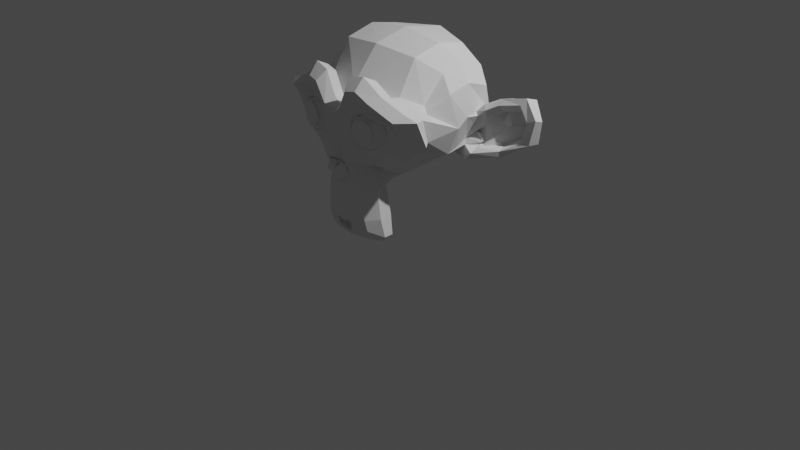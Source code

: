 # Source: monkey.blend  (saved by Blender 3.1.7; exported with 4.5.12 LTS)
import bpy
from mathutils import Matrix  # noqa: F401  (used for matrix-valued properties, if any)

bpy.ops.wm.read_factory_settings(use_empty=True)
scene = bpy.context.scene
scene.name = 'Scene'

# ---- collections
col_collection = bpy.data.collections.new('Collection'); scene.collection.children.link(col_collection)

# ---- world
world_world = bpy.data.worlds.new('World'); scene.world = world_world
world_world.use_nodes = True; world_world.node_tree.nodes.clear()
_N = world_world.node_tree.nodes; _L = world_world.node_tree.links
n0 = _N.new('ShaderNodeOutputWorld'); n0.name = 'World Output'; n0.location = (300, 300)
n1 = _N.new('ShaderNodeBackground'); n1.name = 'Background'; n1.location = (10, 300)
n1.inputs[0].default_value = (0.05088, 0.05088, 0.05088, 1.0)
_L.new(n1.outputs[0], n0.inputs[0])
n0.is_active_output = True
world_world.color = (0.05088, 0.05088, 0.05088)
world_world.use_sun_shadow = False
world_world.sun_shadow_jitter_overblur = 0.0

# ---- cameras
cam_camera = bpy.data.cameras.new('Camera')
cam_camera.clip_end = 100.0
cam_camera.ortho_scale = 7.314

# ---- lights
light_light = bpy.data.lights.new('Light', 'POINT')
light_light.transmission_factor = 0.0
light_light.energy = 1000.0
light_light.shadow_soft_size = 0.1
light_light.shadow_maximum_resolution = 0.006
light_light.use_absolute_resolution = True

# ---- meshes
me_suzanne = bpy.data.meshes.new('Suzanne')
me_suzanne.from_pydata([(0.4375, -0.7656, 0.1641), (-0.4375, -0.7656, 0.1641), (0.5, -0.6875, 0.09375), (-0.5, -0.6875, 0.09375), (0.5469, -0.5781, 0.05469), (-0.5469, -0.5781, 0.05469), (0.3516, -0.6172, -0.02344), (-0.3516, -0.6172, -0.02344), (0.3516, -0.7188, 0.03125), (-0.3516, -0.7188, 0.03125), (0.3516, -0.7812, 0.1328), (-0.3516, -0.7812, 0.1328), (0.2734, -0.7969, 0.1641), (-0.2734, -0.7969, 0.1641), (0.2031, -0.7422, 0.09375), (-0.2031, -0.7422, 0.09375), (0.1562, -0.6484, 0.05469), (-0.1562, -0.6484, 0.05469), (0.07812, -0.6562, 0.2422), (-0.07812, -0.6562, 0.2422), (0.1406, -0.7422, 0.2422), (-0.1406, -0.7422, 0.2422), (0.2422, -0.7969, 0.2422), (-0.2422, -0.7969, 0.2422), (0.2734, -0.7969, 0.3281), (-0.2734, -0.7969, 0.3281), (0.2031, -0.7422, 0.3906), (-0.2031, -0.7422, 0.3906), (0.1562, -0.6484, 0.4375), (-0.1562, -0.6484, 0.4375), (0.3516, -0.6172, 0.5156), (-0.3516, -0.6172, 0.5156), (0.3516, -0.7188, 0.4531), (-0.3516, -0.7188, 0.4531), (0.3516, -0.7812, 0.3594), (-0.3516, -0.7812, 0.3594), (0.4375, -0.7656, 0.3281), (-0.4375, -0.7656, 0.3281), (0.5, -0.6875, 0.3906), (-0.5, -0.6875, 0.3906), (0.5469, -0.5781, 0.4375), (-0.5469, -0.5781, 0.4375), (0.625, -0.5625, 0.2422), (-0.625, -0.5625, 0.2422), (0.5625, -0.6719, 0.2422), (-0.5625, -0.6719, 0.2422), (0.4688, -0.7578, 0.2422), (-0.4688, -0.7578, 0.2422), (0.4766, -0.7734, 0.2422), (-0.4766, -0.7734, 0.2422), (0.4453, -0.7812, 0.3359), (-0.4453, -0.7812, 0.3359), (0.3516, -0.8047, 0.375), (-0.3516, -0.8047, 0.375), (0.2656, -0.8203, 0.3359), (-0.2656, -0.8203, 0.3359), (0.2266, -0.8203, 0.2422), (-0.2266, -0.8203, 0.2422), (0.2656, -0.8203, 0.1562), (-0.2656, -0.8203, 0.1562), (0.3516, -0.8281, 0.2422), (-0.3516, -0.8281, 0.2422), (0.3516, -0.8047, 0.1172), (-0.3516, -0.8047, 0.1172), (0.4453, -0.7812, 0.1562), (-0.4453, -0.7812, 0.1562), (0.0, -0.7422, 0.4297), (0.0, -0.8203, 0.3516), (0.0, -0.7344, -0.6797), (0.0, -0.7812, -0.3203), (0.0, -0.7969, -0.1875), (0.0, -0.7188, -0.7734), (0.0, -0.6016, 0.4062), (0.0, -0.5703, 0.5703), (0.0, 0.5469, 0.8984), (0.0, 0.8516, 0.5625), (0.0, 0.8281, 0.07031), (0.0, 0.3516, -0.3828), (0.2031, -0.5625, -0.1875), (-0.2031, -0.5625, -0.1875), (0.3125, -0.5703, -0.4375), (-0.3125, -0.5703, -0.4375), (0.3516, -0.5703, -0.6953), (-0.3516, -0.5703, -0.6953), (0.3672, -0.5312, -0.8906), (-0.3672, -0.5312, -0.8906), (0.3281, -0.5234, -0.9453), (-0.3281, -0.5234, -0.9453), (0.1797, -0.5547, -0.9688), (-0.1797, -0.5547, -0.9688), (0.0, -0.5781, -0.9844), (0.4375, -0.5312, -0.1406), (-0.4375, -0.5312, -0.1406), (0.6328, -0.5391, -0.03906), (-0.6328, -0.5391, -0.03906), (0.8281, -0.4453, 0.1484), (-0.8281, -0.4453, 0.1484), (0.8594, -0.5938, 0.4297), (-0.8594, -0.5938, 0.4297), (0.7109, -0.625, 0.4844), (-0.7109, -0.625, 0.4844), (0.4922, -0.6875, 0.6016), (-0.4922, -0.6875, 0.6016), (0.3203, -0.7344, 0.7578), (-0.3203, -0.7344, 0.7578), (0.1562, -0.7578, 0.7188), (-0.1562, -0.7578, 0.7188), (0.0625, -0.75, 0.4922), (-0.0625, -0.75, 0.4922), (0.1641, -0.7734, 0.4141), (-0.1641, -0.7734, 0.4141), (0.125, -0.7656, 0.3047), (-0.125, -0.7656, 0.3047), (0.2031, -0.7422, 0.09375), (-0.2031, -0.7422, 0.09375), (0.375, -0.7031, 0.01562), (-0.375, -0.7031, 0.01562), (0.4922, -0.6719, 0.0625), (-0.4922, -0.6719, 0.0625), (0.625, -0.6484, 0.1875), (-0.625, -0.6484, 0.1875), (0.6406, -0.6484, 0.2969), (-0.6406, -0.6484, 0.2969), (0.6016, -0.6641, 0.375), (-0.6016, -0.6641, 0.375), (0.4297, -0.7188, 0.4375), (-0.4297, -0.7188, 0.4375), (0.25, -0.7578, 0.4688), (-0.25, -0.7578, 0.4688), (0.0, -0.7344, -0.7656), (0.1094, -0.7344, -0.7188), (-0.1094, -0.7344, -0.7188), (0.1172, -0.7109, -0.8359), (-0.1172, -0.7109, -0.8359), (0.0625, -0.6953, -0.8828), (-0.0625, -0.6953, -0.8828), (0.0, -0.6875, -0.8906), (0.0, -0.75, -0.1953), (0.0, -0.7422, -0.1406), (0.1016, -0.7422, -0.1484), (-0.1016, -0.7422, -0.1484), (0.125, -0.75, -0.2266), (-0.125, -0.75, -0.2266), (0.08594, -0.7422, -0.2891), (-0.08594, -0.7422, -0.2891), (0.3984, -0.6719, -0.04688), (-0.3984, -0.6719, -0.04688), (0.6172, -0.625, 0.05469), (-0.6172, -0.625, 0.05469), (0.7266, -0.6016, 0.2031), (-0.7266, -0.6016, 0.2031), (0.7422, -0.6562, 0.375), (-0.7422, -0.6562, 0.375), (0.6875, -0.7266, 0.4141), (-0.6875, -0.7266, 0.4141), (0.4375, -0.7969, 0.5469), (-0.4375, -0.7969, 0.5469), (0.3125, -0.8359, 0.6406), (-0.3125, -0.8359, 0.6406), (0.2031, -0.8516, 0.6172), (-0.2031, -0.8516, 0.6172), (0.1016, -0.8438, 0.4297), (-0.1016, -0.8438, 0.4297), (0.125, -0.8125, -0.1016), (-0.125, -0.8125, -0.1016), (0.2109, -0.7109, -0.4453), (-0.2109, -0.7109, -0.4453), (0.25, -0.6875, -0.7031), (-0.25, -0.6875, -0.7031), (0.2656, -0.6641, -0.8203), (-0.2656, -0.6641, -0.8203), (0.2344, -0.6328, -0.9141), (-0.2344, -0.6328, -0.9141), (0.1641, -0.6328, -0.9297), (-0.1641, -0.6328, -0.9297), (0.0, -0.6406, -0.9453), (0.0, -0.7266, 0.04688), (0.0, -0.7656, 0.2109), (0.3281, -0.7422, 0.4766), (-0.3281, -0.7422, 0.4766), (0.1641, -0.75, 0.1406), (-0.1641, -0.75, 0.1406), (0.1328, -0.7578, 0.2109), (-0.1328, -0.7578, 0.2109), (0.1172, -0.7344, -0.6875), (-0.1172, -0.7344, -0.6875), (0.07812, -0.75, -0.4453), (-0.07812, -0.75, -0.4453), (0.0, -0.75, -0.4453), (0.0, -0.7422, -0.3281), (0.09375, -0.7812, -0.2734), (-0.09375, -0.7812, -0.2734), (0.1328, -0.7969, -0.2266), (-0.1328, -0.7969, -0.2266), (0.1094, -0.7812, -0.1328), (-0.1094, -0.7812, -0.1328), (0.03906, -0.7812, -0.125), (-0.03906, -0.7812, -0.125), (0.0, -0.8281, -0.2031), (0.04688, -0.8125, -0.1484), (-0.04688, -0.8125, -0.1484), (0.09375, -0.8125, -0.1562), (-0.09375, -0.8125, -0.1562), (0.1094, -0.8281, -0.2266), (-0.1094, -0.8281, -0.2266), (0.07812, -0.8047, -0.25), (-0.07812, -0.8047, -0.25), (0.0, -0.8047, -0.2891), (0.2578, -0.5547, -0.3125), (-0.2578, -0.5547, -0.3125), (0.1641, -0.7109, -0.2422), (-0.1641, -0.7109, -0.2422), (0.1797, -0.7109, -0.3125), (-0.1797, -0.7109, -0.3125), (0.2344, -0.5547, -0.25), (-0.2344, -0.5547, -0.25), (0.0, -0.6875, -0.875), (0.04688, -0.6875, -0.8672), (-0.04688, -0.6875, -0.8672), (0.09375, -0.7109, -0.8203), (-0.09375, -0.7109, -0.8203), (0.09375, -0.7266, -0.7422), (-0.09375, -0.7266, -0.7422), (0.0, -0.6562, -0.7812), (0.09375, -0.6641, -0.75), (-0.09375, -0.6641, -0.75), (0.09375, -0.6406, -0.8125), (-0.09375, -0.6406, -0.8125), (0.04688, -0.6328, -0.8516), (-0.04688, -0.6328, -0.8516), (0.0, -0.6328, -0.8594), (0.1719, -0.7812, 0.2188), (-0.1719, -0.7812, 0.2188), (0.1875, -0.7734, 0.1562), (-0.1875, -0.7734, 0.1562), (0.3359, -0.7578, 0.4297), (-0.3359, -0.7578, 0.4297), (0.2734, -0.7734, 0.4219), (-0.2734, -0.7734, 0.4219), (0.4219, -0.7734, 0.3984), (-0.4219, -0.7734, 0.3984), (0.5625, -0.6953, 0.3516), (-0.5625, -0.6953, 0.3516), (0.5859, -0.6875, 0.2891), (-0.5859, -0.6875, 0.2891), (0.5781, -0.6797, 0.1953), (-0.5781, -0.6797, 0.1953), (0.4766, -0.7188, 0.1016), (-0.4766, -0.7188, 0.1016), (0.375, -0.7422, 0.0625), (-0.375, -0.7422, 0.0625), (0.2266, -0.7812, 0.1094), (-0.2266, -0.7812, 0.1094), (0.1797, -0.7812, 0.2969), (-0.1797, -0.7812, 0.2969), (0.2109, -0.7812, 0.375), (-0.2109, -0.7812, 0.375), (0.2344, -0.7578, 0.3594), (-0.2344, -0.7578, 0.3594), (0.1953, -0.7578, 0.2969), (-0.1953, -0.7578, 0.2969), (0.2422, -0.7578, 0.125), (-0.2422, -0.7578, 0.125), (0.375, -0.7266, 0.08594), (-0.375, -0.7266, 0.08594), (0.4609, -0.7031, 0.1172), (-0.4609, -0.7031, 0.1172), (0.5469, -0.6719, 0.2109), (-0.5469, -0.6719, 0.2109), (0.5547, -0.6719, 0.2812), (-0.5547, -0.6719, 0.2812), (0.5312, -0.6797, 0.3359), (-0.5312, -0.6797, 0.3359), (0.4141, -0.75, 0.3906), (-0.4141, -0.75, 0.3906), (0.2812, -0.7656, 0.3984), (-0.2812, -0.7656, 0.3984), (0.3359, -0.75, 0.4062), (-0.3359, -0.75, 0.4062), (0.2031, -0.75, 0.1719), (-0.2031, -0.75, 0.1719), (0.1953, -0.75, 0.2266), (-0.1953, -0.75, 0.2266), (0.1094, -0.6094, 0.4609), (-0.1094, -0.6094, 0.4609), (0.1953, -0.6172, 0.6641), (-0.1953, -0.6172, 0.6641), (0.3359, -0.5938, 0.6875), (-0.3359, -0.5938, 0.6875), (0.4844, -0.5547, 0.5547), (-0.4844, -0.5547, 0.5547), (0.6797, -0.4922, 0.4531), (-0.6797, -0.4922, 0.4531), (0.7969, -0.4609, 0.4062), (-0.7969, -0.4609, 0.4062), (0.7734, -0.375, 0.1641), (-0.7734, -0.375, 0.1641), (0.6016, -0.4141, 0.0), (-0.6016, -0.4141, 0.0), (0.4375, -0.4688, -0.09375), (-0.4375, -0.4688, -0.09375), (0.0, -0.2891, 0.8984), (0.0, 0.07812, 0.9844), (0.0, 0.6719, -0.1953), (0.0, -0.1875, -0.4609), (0.0, -0.4609, -0.9766), (0.0, -0.3438, -0.8047), (0.0, -0.3203, -0.5703), (0.0, -0.2812, -0.4844), (0.8516, -0.05469, 0.2344), (-0.8516, -0.05469, 0.2344), (0.8594, 0.04688, 0.3203), (-0.8594, 0.04688, 0.3203), (0.7734, 0.4375, 0.2656), (-0.7734, 0.4375, 0.2656), (0.4609, 0.7031, 0.4375), (-0.4609, 0.7031, 0.4375), (0.7344, -0.07031, -0.04688), (-0.7344, -0.07031, -0.04688), (0.5938, 0.1641, -0.125), (-0.5938, 0.1641, -0.125), (0.6406, 0.4297, -0.007812), (-0.6406, 0.4297, -0.007812), (0.3359, 0.6641, 0.05469), (-0.3359, 0.6641, 0.05469), (0.2344, -0.4062, -0.3516), (-0.2344, -0.4062, -0.3516), (0.1797, -0.2578, -0.4141), (-0.1797, -0.2578, -0.4141), (0.2891, -0.3828, -0.7109), (-0.2891, -0.3828, -0.7109), (0.25, -0.3906, -0.5), (-0.25, -0.3906, -0.5), (0.3281, -0.3984, -0.9141), (-0.3281, -0.3984, -0.9141), (0.1406, -0.3672, -0.7578), (-0.1406, -0.3672, -0.7578), (0.125, -0.3594, -0.5391), (-0.125, -0.3594, -0.5391), (0.1641, -0.4375, -0.9453), (-0.1641, -0.4375, -0.9453), (0.2188, -0.4297, -0.2812), (-0.2188, -0.4297, -0.2812), (0.2109, -0.4688, -0.2266), (-0.2109, -0.4688, -0.2266), (0.2031, -0.5, -0.1719), (-0.2031, -0.5, -0.1719), (0.2109, -0.1641, -0.3906), (-0.2109, -0.1641, -0.3906), (0.2969, 0.2656, -0.3125), (-0.2969, 0.2656, -0.3125), (0.3438, 0.5391, -0.1484), (-0.3438, 0.5391, -0.1484), (0.4531, 0.3828, 0.8672), (-0.4531, 0.3828, 0.8672), (0.4531, 0.07031, 0.9297), (-0.4531, 0.07031, 0.9297), (0.4531, -0.2344, 0.8516), (-0.4531, -0.2344, 0.8516), (0.4609, -0.4297, 0.5234), (-0.4609, -0.4297, 0.5234), (0.7266, -0.3359, 0.4062), (-0.7266, -0.3359, 0.4062), (0.6328, -0.2812, 0.4531), (-0.6328, -0.2812, 0.4531), (0.6406, -0.05469, 0.7031), (-0.6406, -0.05469, 0.7031), (0.7969, -0.125, 0.5625), (-0.7969, -0.125, 0.5625), (0.7969, 0.1172, 0.6172), (-0.7969, 0.1172, 0.6172), (0.6406, 0.1953, 0.75), (-0.6406, 0.1953, 0.75), (0.6406, 0.4453, 0.6797), (-0.6406, 0.4453, 0.6797), (0.7969, 0.3594, 0.5391), (-0.7969, 0.3594, 0.5391), (0.6172, 0.5859, 0.3281), (-0.6172, 0.5859, 0.3281), (0.4844, 0.5469, 0.02344), (-0.4844, 0.5469, 0.02344), (0.8203, 0.2031, 0.3281), (-0.8203, 0.2031, 0.3281), (0.4062, -0.1484, -0.1719), (-0.4062, -0.1484, -0.1719), (0.4297, 0.2109, -0.1953), (-0.4297, 0.2109, -0.1953), (0.8906, 0.2344, 0.4062), (-0.8906, 0.2344, 0.4062), (0.7734, 0.125, -0.1406), (-0.7734, 0.125, -0.1406), (1.039, 0.3281, -0.1016), (-1.039, 0.3281, -0.1016), (1.281, 0.4297, 0.05469), (-1.281, 0.4297, 0.05469), (1.352, 0.4219, 0.3203), (-1.352, 0.4219, 0.3203), (1.234, 0.4219, 0.5078), (-1.234, 0.4219, 0.5078), (1.023, 0.3125, 0.4766), (-1.023, 0.3125, 0.4766), (1.016, 0.2891, 0.4141), (-1.016, 0.2891, 0.4141), (1.188, 0.3906, 0.4375), (-1.188, 0.3906, 0.4375), (1.266, 0.4062, 0.2891), (-1.266, 0.4062, 0.2891), (1.211, 0.4062, 0.07812), (-1.211, 0.4062, 0.07812), (1.031, 0.3047, -0.03906), (-1.031, 0.3047, -0.03906), (0.8281, 0.1328, -0.07031), (-0.8281, 0.1328, -0.07031), (0.9219, 0.2188, 0.3594), (-0.9219, 0.2188, 0.3594), (0.9453, 0.2891, 0.3047), (-0.9453, 0.2891, 0.3047), (0.8828, 0.2109, -0.02344), (-0.8828, 0.2109, -0.02344), (1.039, 0.3672, 0.0), (-1.039, 0.3672, 0.0), (1.188, 0.4453, 0.09375), (-1.188, 0.4453, 0.09375), (1.234, 0.4453, 0.25), (-1.234, 0.4453, 0.25), (1.172, 0.4375, 0.3594), (-1.172, 0.4375, 0.3594), (1.023, 0.3594, 0.3438), (-1.023, 0.3594, 0.3438), (0.8438, 0.2109, 0.2891), (-0.8438, 0.2109, 0.2891), (0.8359, 0.2734, 0.1719), (-0.8359, 0.2734, 0.1719), (0.7578, 0.2734, 0.09375), (-0.7578, 0.2734, 0.09375), (0.8203, 0.2734, 0.08594), (-0.8203, 0.2734, 0.08594), (0.8438, 0.2734, 0.01562), (-0.8438, 0.2734, 0.01562), (0.8125, 0.2734, -0.01562), (-0.8125, 0.2734, -0.01562), (0.7266, 0.07031, 0.0), (-0.7266, 0.07031, 0.0), (0.7188, 0.1719, -0.02344), (-0.7188, 0.1719, -0.02344), (0.7188, 0.1875, 0.03906), (-0.7188, 0.1875, 0.03906), (0.7969, 0.2109, 0.2031), (-0.7969, 0.2109, 0.2031), (0.8906, 0.2656, 0.2422), (-0.8906, 0.2656, 0.2422), (0.8906, 0.3203, 0.2344), (-0.8906, 0.3203, 0.2344), (0.8125, 0.3203, -0.01562), (-0.8125, 0.3203, -0.01562), (0.8516, 0.3203, 0.01562), (-0.8516, 0.3203, 0.01562), (0.8281, 0.3203, 0.07812), (-0.8281, 0.3203, 0.07812), (0.7656, 0.3203, 0.09375), (-0.7656, 0.3203, 0.09375), (0.8438, 0.3203, 0.1719), (-0.8438, 0.3203, 0.1719), (1.039, 0.4141, 0.3281), (-1.039, 0.4141, 0.3281), (1.188, 0.4844, 0.3438), (-1.188, 0.4844, 0.3438), (1.258, 0.4922, 0.2422), (-1.258, 0.4922, 0.2422), (1.211, 0.4844, 0.08594), (-1.211, 0.4844, 0.08594), (1.047, 0.4219, 0.0), (-1.047, 0.4219, 0.0), (0.8828, 0.2656, -0.01562), (-0.8828, 0.2656, -0.01562), (0.9531, 0.3438, 0.2891), (-0.9531, 0.3438, 0.2891), (0.8906, 0.3281, 0.1094), (-0.8906, 0.3281, 0.1094), (0.9375, 0.3359, 0.0625), (-0.9375, 0.3359, 0.0625), (1.0, 0.3672, 0.125), (-1.0, 0.3672, 0.125), (0.9609, 0.3516, 0.1719), (-0.9609, 0.3516, 0.1719), (1.016, 0.375, 0.2344), (-1.016, 0.375, 0.2344), (1.055, 0.3828, 0.1875), (-1.055, 0.3828, 0.1875), (1.109, 0.3906, 0.2109), (-1.109, 0.3906, 0.2109), (1.086, 0.3906, 0.2734), (-1.086, 0.3906, 0.2734), (1.023, 0.4844, 0.4375), (-1.023, 0.4844, 0.4375), (1.25, 0.5469, 0.4688), (-1.25, 0.5469, 0.4688), (1.367, 0.5, 0.2969), (-1.367, 0.5, 0.2969), (1.312, 0.5312, 0.05469), (-1.312, 0.5312, 0.05469), (1.039, 0.4922, -0.08594), (-1.039, 0.4922, -0.08594), (0.7891, 0.3281, -0.125), (-0.7891, 0.3281, -0.125), (0.8594, 0.3828, 0.3828), (-0.8594, 0.3828, 0.3828)], [], [(46, 0, 2, 44), (3, 1, 47, 45), (44, 2, 4, 42), (5, 3, 45, 43), (2, 8, 6, 4), (7, 9, 3, 5), (0, 10, 8, 2), (9, 11, 1, 3), (10, 12, 14, 8), (15, 13, 11, 9), (8, 14, 16, 6), (17, 15, 9, 7), (14, 20, 18, 16), (19, 21, 15, 17), (12, 22, 20, 14), (21, 23, 13, 15), (22, 24, 26, 20), (27, 25, 23, 21), (20, 26, 28, 18), (29, 27, 21, 19), (26, 32, 30, 28), (31, 33, 27, 29), (24, 34, 32, 26), (33, 35, 25, 27), (34, 36, 38, 32), (39, 37, 35, 33), (32, 38, 40, 30), (41, 39, 33, 31), (38, 44, 42, 40), (43, 45, 39, 41), (36, 46, 44, 38), (45, 47, 37, 39), (46, 36, 50, 48), (51, 37, 47, 49), (36, 34, 52, 50), (53, 35, 37, 51), (34, 24, 54, 52), (55, 25, 35, 53), (24, 22, 56, 54), (57, 23, 25, 55), (22, 12, 58, 56), (59, 13, 23, 57), (12, 10, 62, 58), (63, 11, 13, 59), (10, 0, 64, 62), (65, 1, 11, 63), (0, 46, 48, 64), (49, 47, 1, 65), (60, 64, 48), (49, 65, 61), (62, 64, 60), (61, 65, 63), (60, 58, 62), (63, 59, 61), (60, 56, 58), (59, 57, 61), (60, 54, 56), (57, 55, 61), (60, 52, 54), (55, 53, 61), (60, 50, 52), (53, 51, 61), (60, 48, 50), (51, 49, 61), (88, 173, 175, 90), (175, 174, 89, 90), (86, 171, 173, 88), (174, 172, 87, 89), (84, 169, 171, 86), (172, 170, 85, 87), (82, 167, 169, 84), (170, 168, 83, 85), (80, 165, 167, 82), (168, 166, 81, 83), (78, 91, 145, 163), (146, 92, 79, 164), (91, 93, 147, 145), (148, 94, 92, 146), (93, 95, 149, 147), (150, 96, 94, 148), (95, 97, 151, 149), (152, 98, 96, 150), (97, 99, 153, 151), (154, 100, 98, 152), (99, 101, 155, 153), (156, 102, 100, 154), (101, 103, 157, 155), (158, 104, 102, 156), (103, 105, 159, 157), (160, 106, 104, 158), (105, 107, 161, 159), (162, 108, 106, 160), (107, 66, 67, 161), (67, 66, 108, 162), (109, 127, 159, 161), (160, 128, 110, 162), (127, 178, 157, 159), (158, 179, 128, 160), (125, 155, 157, 178), (158, 156, 126, 179), (123, 153, 155, 125), (156, 154, 124, 126), (121, 151, 153, 123), (154, 152, 122, 124), (119, 149, 151, 121), (152, 150, 120, 122), (117, 147, 149, 119), (150, 148, 118, 120), (115, 145, 147, 117), (148, 146, 116, 118), (113, 163, 145, 115), (146, 164, 114, 116), (113, 180, 176, 163), (176, 181, 114, 164), (109, 161, 67, 111), (67, 162, 110, 112), (111, 67, 177, 182), (177, 67, 112, 183), (176, 180, 182, 177), (183, 181, 176, 177), (134, 136, 175, 173), (175, 136, 135, 174), (132, 134, 173, 171), (174, 135, 133, 172), (130, 132, 171, 169), (172, 133, 131, 170), (165, 186, 184, 167), (185, 187, 166, 168), (130, 169, 167, 184), (168, 170, 131, 185), (143, 189, 188, 186), (188, 189, 144, 187), (184, 186, 188, 68), (188, 187, 185, 68), (129, 130, 184, 68), (185, 131, 129, 68), (141, 192, 190, 143), (191, 193, 142, 144), (139, 194, 192, 141), (193, 195, 140, 142), (138, 196, 194, 139), (195, 197, 138, 140), (137, 70, 196, 138), (197, 70, 137, 138), (189, 143, 190, 69), (191, 144, 189, 69), (69, 190, 205, 207), (206, 191, 69, 207), (70, 198, 199, 196), (200, 198, 70, 197), (196, 199, 201, 194), (202, 200, 197, 195), (194, 201, 203, 192), (204, 202, 195, 193), (192, 203, 205, 190), (206, 204, 193, 191), (198, 203, 201, 199), (202, 204, 198, 200), (198, 207, 205, 203), (206, 207, 198, 204), (138, 139, 163, 176), (164, 140, 138, 176), (139, 141, 210, 163), (211, 142, 140, 164), (141, 143, 212, 210), (213, 144, 142, 211), (143, 186, 165, 212), (166, 187, 144, 213), (80, 208, 212, 165), (213, 209, 81, 166), (208, 214, 210, 212), (211, 215, 209, 213), (78, 163, 210, 214), (211, 164, 79, 215), (130, 129, 71, 221), (71, 129, 131, 222), (132, 130, 221, 219), (222, 131, 133, 220), (134, 132, 219, 217), (220, 133, 135, 218), (136, 134, 217, 216), (218, 135, 136, 216), (216, 217, 228, 230), (229, 218, 216, 230), (217, 219, 226, 228), (227, 220, 218, 229), (219, 221, 224, 226), (225, 222, 220, 227), (221, 71, 223, 224), (223, 71, 222, 225), (223, 230, 228, 224), (229, 230, 223, 225), (224, 228, 226), (227, 229, 225), (182, 180, 233, 231), (234, 181, 183, 232), (111, 182, 231, 253), (232, 183, 112, 254), (109, 111, 253, 255), (254, 112, 110, 256), (180, 113, 251, 233), (252, 114, 181, 234), (113, 115, 249, 251), (250, 116, 114, 252), (115, 117, 247, 249), (248, 118, 116, 250), (117, 119, 245, 247), (246, 120, 118, 248), (119, 121, 243, 245), (244, 122, 120, 246), (121, 123, 241, 243), (242, 124, 122, 244), (123, 125, 239, 241), (240, 126, 124, 242), (125, 178, 235, 239), (236, 179, 126, 240), (178, 127, 237, 235), (238, 128, 179, 236), (127, 109, 255, 237), (256, 110, 128, 238), (237, 255, 257, 275), (258, 256, 238, 276), (235, 237, 275, 277), (276, 238, 236, 278), (239, 235, 277, 273), (278, 236, 240, 274), (241, 239, 273, 271), (274, 240, 242, 272), (243, 241, 271, 269), (272, 242, 244, 270), (245, 243, 269, 267), (270, 244, 246, 268), (247, 245, 267, 265), (268, 246, 248, 266), (249, 247, 265, 263), (266, 248, 250, 264), (251, 249, 263, 261), (264, 250, 252, 262), (233, 251, 261, 279), (262, 252, 234, 280), (255, 253, 259, 257), (260, 254, 256, 258), (253, 231, 281, 259), (282, 232, 254, 260), (231, 233, 279, 281), (280, 234, 232, 282), (66, 107, 283, 72), (284, 108, 66, 72), (107, 105, 285, 283), (286, 106, 108, 284), (105, 103, 287, 285), (288, 104, 106, 286), (103, 101, 289, 287), (290, 102, 104, 288), (101, 99, 291, 289), (292, 100, 102, 290), (99, 97, 293, 291), (294, 98, 100, 292), (97, 95, 295, 293), (296, 96, 98, 294), (95, 93, 297, 295), (298, 94, 96, 296), (93, 91, 299, 297), (300, 92, 94, 298), (307, 308, 327, 337), (328, 308, 307, 338), (306, 307, 337, 335), (338, 307, 306, 336), (305, 306, 335, 339), (336, 306, 305, 340), (88, 90, 305, 339), (305, 90, 89, 340), (86, 88, 339, 333), (340, 89, 87, 334), (84, 86, 333, 329), (334, 87, 85, 330), (82, 84, 329, 331), (330, 85, 83, 332), (329, 335, 337, 331), (338, 336, 330, 332), (329, 333, 339, 335), (340, 334, 330, 336), (325, 331, 337, 327), (338, 332, 326, 328), (80, 82, 331, 325), (332, 83, 81, 326), (208, 341, 343, 214), (344, 342, 209, 215), (80, 325, 341, 208), (342, 326, 81, 209), (78, 214, 343, 345), (344, 215, 79, 346), (78, 345, 299, 91), (300, 346, 79, 92), (76, 323, 351, 303), (352, 324, 76, 303), (303, 351, 349, 77), (350, 352, 303, 77), (77, 349, 347, 304), (348, 350, 77, 304), (304, 347, 327, 308), (328, 348, 304, 308), (325, 327, 347, 341), (348, 328, 326, 342), (295, 297, 317, 309), (318, 298, 296, 310), (75, 315, 323, 76), (324, 316, 75, 76), (301, 357, 355, 302), (356, 358, 301, 302), (302, 355, 353, 74), (354, 356, 302, 74), (74, 353, 315, 75), (316, 354, 74, 75), (291, 293, 361, 363), (362, 294, 292, 364), (363, 361, 367, 365), (368, 362, 364, 366), (365, 367, 369, 371), (370, 368, 366, 372), (371, 369, 375, 373), (376, 370, 372, 374), (313, 377, 373, 375), (374, 378, 314, 376), (315, 353, 373, 377), (374, 354, 316, 378), (353, 355, 371, 373), (372, 356, 354, 374), (355, 357, 365, 371), (366, 358, 356, 372), (357, 359, 363, 365), (364, 360, 358, 366), (289, 291, 363, 359), (364, 292, 290, 360), (73, 359, 357, 301), (358, 360, 73, 301), (283, 285, 287, 289), (288, 286, 284, 290), (283, 289, 359, 73), (360, 290, 284, 73), (72, 283, 73), (73, 284, 72), (293, 295, 309, 361), (310, 296, 294, 362), (309, 311, 367, 361), (368, 312, 310, 362), (311, 381, 369, 367), (370, 382, 312, 368), (313, 375, 369, 381), (370, 376, 314, 382), (347, 349, 385, 383), (386, 350, 348, 384), (317, 383, 385, 319), (386, 384, 318, 320), (297, 299, 383, 317), (384, 300, 298, 318), (299, 343, 341, 383), (342, 344, 300, 384), (341, 347, 383), (384, 348, 342), (299, 345, 343), (344, 346, 300), (313, 321, 379, 377), (380, 322, 314, 378), (315, 377, 379, 323), (380, 378, 316, 324), (319, 385, 379, 321), (380, 386, 320, 322), (349, 351, 379, 385), (380, 352, 350, 386), (323, 379, 351), (352, 380, 324), (399, 387, 413, 401), (414, 388, 400, 402), (399, 401, 403, 397), (404, 402, 400, 398), (397, 403, 405, 395), (406, 404, 398, 396), (395, 405, 407, 393), (408, 406, 396, 394), (393, 407, 409, 391), (410, 408, 394, 392), (391, 409, 411, 389), (412, 410, 392, 390), (409, 419, 417, 411), (418, 420, 410, 412), (407, 421, 419, 409), (420, 422, 408, 410), (405, 423, 421, 407), (422, 424, 406, 408), (403, 425, 423, 405), (424, 426, 404, 406), (401, 427, 425, 403), (426, 428, 402, 404), (401, 413, 415, 427), (416, 414, 402, 428), (317, 319, 443, 441), (444, 320, 318, 442), (319, 389, 411, 443), (412, 390, 320, 444), (309, 317, 441, 311), (442, 318, 310, 312), (381, 429, 413, 387), (414, 430, 382, 388), (411, 417, 439, 443), (440, 418, 412, 444), (437, 445, 443, 439), (444, 446, 438, 440), (433, 445, 437, 435), (438, 446, 434, 436), (431, 447, 445, 433), (446, 448, 432, 434), (429, 447, 431, 449), (432, 448, 430, 450), (413, 429, 449, 415), (450, 430, 414, 416), (311, 447, 429, 381), (430, 448, 312, 382), (311, 441, 445, 447), (446, 442, 312, 448), (441, 443, 445), (446, 444, 442), (415, 449, 451, 475), (452, 450, 416, 476), (449, 431, 461, 451), (462, 432, 450, 452), (431, 433, 459, 461), (460, 434, 432, 462), (433, 435, 457, 459), (458, 436, 434, 460), (435, 437, 455, 457), (456, 438, 436, 458), (437, 439, 453, 455), (454, 440, 438, 456), (439, 417, 473, 453), (474, 418, 440, 454), (427, 415, 475, 463), (476, 416, 428, 464), (425, 427, 463, 465), (464, 428, 426, 466), (423, 425, 465, 467), (466, 426, 424, 468), (421, 423, 467, 469), (468, 424, 422, 470), (419, 421, 469, 471), (470, 422, 420, 472), (417, 419, 471, 473), (472, 420, 418, 474), (457, 455, 479, 477), (480, 456, 458, 478), (477, 479, 481, 483), (482, 480, 478, 484), (483, 481, 487, 485), (488, 482, 484, 486), (485, 487, 489, 491), (490, 488, 486, 492), (463, 475, 485, 491), (486, 476, 464, 492), (451, 483, 485, 475), (486, 484, 452, 476), (451, 461, 477, 483), (478, 462, 452, 484), (457, 477, 461, 459), (462, 478, 458, 460), (453, 473, 479, 455), (480, 474, 454, 456), (471, 481, 479, 473), (480, 482, 472, 474), (469, 487, 481, 471), (482, 488, 470, 472), (467, 489, 487, 469), (488, 490, 468, 470), (465, 491, 489, 467), (490, 492, 466, 468), (463, 491, 465), (466, 492, 464), (391, 389, 503, 501), (504, 390, 392, 502), (393, 391, 501, 499), (502, 392, 394, 500), (395, 393, 499, 497), (500, 394, 396, 498), (397, 395, 497, 495), (498, 396, 398, 496), (399, 397, 495, 493), (496, 398, 400, 494), (387, 399, 493, 505), (494, 400, 388, 506), (493, 501, 503, 505), (504, 502, 494, 506), (493, 495, 499, 501), (500, 496, 494, 502), (495, 497, 499), (500, 498, 496), (313, 381, 387, 505), (388, 382, 314, 506), (313, 505, 503, 321), (504, 506, 314, 322), (319, 321, 503, 389), (504, 322, 320, 390)])
_uv = me_suzanne.uv_layers.new(name='UVMap')
_uv.uv.foreach_set('vector', [0.891, 0.5901, 0.8706, 0.5896, 0.8601, 0.5601, 0.9046, 0.5594, 0.8562, 0.8505, 0.8681, 0.8215, 0.8884, 0.822, 0.9006, 0.8532, 0.9046, 0.5594, 0.8601, 0.5601, 0.853, 0.5216, 0.9202, 0.5245, 0.8475, 0.8887, 0.8562, 0.8505, 0.9006, 0.8532, 0.9147, 0.8887, 0.8601, 0.5601, 0.8289, 0.5908, 0.7985, 0.5695, 0.853, 0.5216, 0.7951, 0.8384, 0.8264, 0.8185, 0.8562, 0.8505, 0.8475, 0.8887, 0.8706, 0.5896, 0.8544, 0.6048, 0.8289, 0.5908, 0.8601, 0.5601, 0.8264, 0.8185, 0.8525, 0.8057, 0.8681, 0.8215, 0.8562, 0.8505, 0.8544, 0.6048, 0.8541, 0.6255, 0.8282, 0.6334, 0.8289, 0.5908, 0.8276, 0.776, 0.8532, 0.785, 0.8525, 0.8057, 0.8264, 0.8185, 0.8289, 0.5908, 0.8282, 0.6334, 0.791, 0.6454, 0.7985, 0.5695, 0.791, 0.7622, 0.8276, 0.776, 0.8264, 0.8185, 0.7951, 0.8384, 0.8282, 0.6334, 0.8552, 0.6685, 0.8424, 0.7025, 0.791, 0.6454, 0.8448, 0.7075, 0.8561, 0.742, 0.8276, 0.776, 0.791, 0.7622, 0.8541, 0.6255, 0.8675, 0.6423, 0.8552, 0.6685, 0.8282, 0.6334, 0.8561, 0.742, 0.8673, 0.7688, 0.8532, 0.785, 0.8276, 0.776, 0.8675, 0.6423, 0.8905, 0.6419, 0.9004, 0.667, 0.8552, 0.6685, 0.9012, 0.7456, 0.8902, 0.7702, 0.8673, 0.7688, 0.8561, 0.742, 0.8552, 0.6685, 0.9004, 0.667, 0.9189, 0.6997, 0.8424, 0.7025, 0.9212, 0.7137, 0.9012, 0.7456, 0.8561, 0.742, 0.8448, 0.7075, 0.9004, 0.667, 0.9319, 0.6368, 0.9684, 0.6453, 0.9189, 0.6997, 0.9682, 0.7702, 0.9314, 0.7771, 0.9012, 0.7456, 0.9212, 0.7137, 0.8905, 0.6419, 0.9059, 0.6279, 0.9319, 0.6368, 0.9004, 0.667, 0.9314, 0.7771, 0.905, 0.7849, 0.8902, 0.7702, 0.9012, 0.7456, 0.9059, 0.6279, 0.9062, 0.6057, 0.9337, 0.593, 0.9319, 0.6368, 0.9312, 0.8209, 0.9044, 0.807, 0.905, 0.7849, 0.9314, 0.7771, 0.9319, 0.6368, 0.9337, 0.593, 0.9684, 0.5738, 0.9684, 0.6453, 0.965, 0.8417, 0.9312, 0.8209, 0.9314, 0.7771, 0.9682, 0.7702, 0.9337, 0.593, 0.9046, 0.5594, 0.9202, 0.5245, 0.9684, 0.5738, 0.9147, 0.8887, 0.9006, 0.8532, 0.9312, 0.8209, 0.965, 0.8417, 0.9062, 0.6057, 0.891, 0.5901, 0.9046, 0.5594, 0.9337, 0.593, 0.9006, 0.8532, 0.8884, 0.822, 0.9044, 0.807, 0.9312, 0.8209, 0.891, 0.5901, 0.9062, 0.6057, 0.9024, 0.6079, 0.8896, 0.5933, 0.9006, 0.8047, 0.9044, 0.807, 0.8884, 0.822, 0.8872, 0.8187, 0.9062, 0.6057, 0.9059, 0.6279, 0.8998, 0.6263, 0.9024, 0.6079, 0.8988, 0.7862, 0.905, 0.7849, 0.9044, 0.807, 0.9006, 0.8047, 0.9059, 0.6279, 0.8905, 0.6419, 0.8878, 0.6365, 0.8998, 0.6263, 0.8874, 0.7754, 0.8902, 0.7702, 0.905, 0.7849, 0.8988, 0.7862, 0.8905, 0.6419, 0.8675, 0.6423, 0.8709, 0.6352, 0.8878, 0.6365, 0.8704, 0.776, 0.8673, 0.7688, 0.8902, 0.7702, 0.8874, 0.7754, 0.8675, 0.6423, 0.8541, 0.6255, 0.8599, 0.6239, 0.8709, 0.6352, 0.8589, 0.7868, 0.8532, 0.785, 0.8673, 0.7688, 0.8704, 0.776, 0.8541, 0.6255, 0.8544, 0.6048, 0.8597, 0.6082, 0.8599, 0.6239, 0.8579, 0.8025, 0.8525, 0.8057, 0.8532, 0.785, 0.8589, 0.7868, 0.8544, 0.6048, 0.8706, 0.5896, 0.8717, 0.594, 0.8597, 0.6082, 0.8693, 0.8172, 0.8681, 0.8215, 0.8525, 0.8057, 0.8579, 0.8025, 0.8706, 0.5896, 0.891, 0.5901, 0.8896, 0.5933, 0.8717, 0.594, 0.8872, 0.8187, 0.8884, 0.822, 0.8681, 0.8215, 0.8693, 0.8172, 0.8794, 0.6165, 0.8717, 0.594, 0.8896, 0.5933, 0.8872, 0.8187, 0.8693, 0.8172, 0.878, 0.7951, 0.8597, 0.6082, 0.8717, 0.594, 0.8794, 0.6165, 0.878, 0.7951, 0.8693, 0.8172, 0.8579, 0.8025, 0.8794, 0.6165, 0.8599, 0.6239, 0.8597, 0.6082, 0.8579, 0.8025, 0.8589, 0.7868, 0.878, 0.7951, 0.8794, 0.6165, 0.8709, 0.6352, 0.8599, 0.6239, 0.8589, 0.7868, 0.8704, 0.776, 0.878, 0.7951, 0.8794, 0.6165, 0.8878, 0.6365, 0.8709, 0.6352, 0.8704, 0.776, 0.8874, 0.7754, 0.878, 0.7951, 0.8794, 0.6165, 0.8998, 0.6263, 0.8878, 0.6365, 0.8874, 0.7754, 0.8988, 0.7862, 0.878, 0.7951, 0.8794, 0.6165, 0.9024, 0.6079, 0.8998, 0.6263, 0.8988, 0.7862, 0.9006, 0.8047, 0.878, 0.7951, 0.8794, 0.6165, 0.8896, 0.5933, 0.9024, 0.6079, 0.9006, 0.8047, 0.8872, 0.8187, 0.878, 0.7951, 0.5403, 0.05381, 0.5364, 0.06207, 0.5189, 0.05968, 0.5189, 0.05029, 0.5189, 0.05968, 0.5015, 0.06204, 0.4976, 0.05377, 0.5189, 0.05029, 0.5519, 0.05834, 0.5428, 0.06409, 0.5364, 0.06207, 0.5403, 0.05381, 0.5015, 0.06204, 0.4951, 0.06405, 0.486, 0.05827, 0.4976, 0.05377, 0.5551, 0.0619, 0.5463, 0.07267, 0.5428, 0.06409, 0.5519, 0.05834, 0.4951, 0.06405, 0.4916, 0.07262, 0.4828, 0.06183, 0.486, 0.05827, 0.5638, 0.07659, 0.5483, 0.08489, 0.5463, 0.07267, 0.5551, 0.0619, 0.4916, 0.07262, 0.4895, 0.08486, 0.474, 0.07651, 0.4828, 0.06183, 0.5831, 0.1085, 0.5556, 0.1217, 0.5483, 0.08489, 0.5638, 0.07659, 0.4895, 0.08486, 0.4822, 0.1218, 0.4545, 0.1085, 0.474, 0.07651, 0.6055, 0.1651, 0.6474, 0.2005, 0.6215, 0.2278, 0.5531, 0.2096, 0.4165, 0.2295, 0.3897, 0.2019, 0.432, 0.1656, 0.4853, 0.2101, 0.6474, 0.2005, 0.6764, 0.2332, 0.6648, 0.2532, 0.6215, 0.2278, 0.3727, 0.2564, 0.3603, 0.2359, 0.3897, 0.2019, 0.4165, 0.2295, 0.6764, 0.2332, 0.7153, 0.2654, 0.6839, 0.28, 0.6648, 0.2532, 0.3537, 0.2846, 0.3205, 0.2703, 0.3603, 0.2359, 0.3727, 0.2564, 0.7153, 0.2654, 0.7073, 0.3101, 0.6875, 0.3115, 0.6839, 0.28, 0.3512, 0.3174, 0.3307, 0.3169, 0.3205, 0.2703, 0.3537, 0.2846, 0.7073, 0.3101, 0.6974, 0.3327, 0.6768, 0.3239, 0.6875, 0.3115, 0.3627, 0.3297, 0.342, 0.3397, 0.3307, 0.3169, 0.3512, 0.3174, 0.6974, 0.3327, 0.6628, 0.3725, 0.6391, 0.3573, 0.6768, 0.3239, 0.4028, 0.3621, 0.3793, 0.3787, 0.342, 0.3397, 0.3627, 0.3297, 0.6628, 0.3725, 0.6268, 0.3958, 0.6183, 0.3752, 0.6391, 0.3573, 0.4246, 0.3793, 0.4169, 0.4006, 0.3793, 0.3787, 0.4028, 0.3621, 0.6268, 0.3958, 0.6048, 0.3978, 0.6008, 0.3779, 0.6183, 0.3752, 0.4424, 0.3812, 0.4393, 0.4015, 0.4169, 0.4006, 0.4246, 0.3793, 0.6048, 0.3978, 0.5531, 0.3905, 0.5597, 0.357, 0.6008, 0.3779, 0.4829, 0.3585, 0.4909, 0.3919, 0.4393, 0.4015, 0.4424, 0.3812, 0.5531, 0.3905, 0.5219, 0.386, 0.5211, 0.3439, 0.5597, 0.357, 0.5211, 0.3439, 0.5219, 0.386, 0.4909, 0.3919, 0.4829, 0.3585, 0.5773, 0.3402, 0.5998, 0.3448, 0.6008, 0.3779, 0.5597, 0.357, 0.4424, 0.3812, 0.442, 0.3478, 0.4646, 0.3422, 0.4829, 0.3585, 0.5998, 0.3448, 0.6155, 0.342, 0.6183, 0.3752, 0.6008, 0.3779, 0.4246, 0.3793, 0.426, 0.3456, 0.442, 0.3478, 0.4424, 0.3812, 0.6345, 0.3323, 0.6391, 0.3573, 0.6183, 0.3752, 0.6155, 0.342, 0.4246, 0.3793, 0.4028, 0.3621, 0.4064, 0.3365, 0.426, 0.3456, 0.6624, 0.3128, 0.6768, 0.3239, 0.6391, 0.3573, 0.6345, 0.3323, 0.4028, 0.3621, 0.3627, 0.3297, 0.3771, 0.3177, 0.4064, 0.3365, 0.6684, 0.298, 0.6875, 0.3115, 0.6768, 0.3239, 0.6624, 0.3128, 0.3627, 0.3297, 0.3512, 0.3174, 0.3703, 0.3026, 0.3771, 0.3177, 0.6641, 0.2779, 0.6839, 0.28, 0.6875, 0.3115, 0.6684, 0.298, 0.3512, 0.3174, 0.3537, 0.2846, 0.3741, 0.2818, 0.3703, 0.3026, 0.6392, 0.253, 0.6648, 0.2532, 0.6839, 0.28, 0.6641, 0.2779, 0.3537, 0.2846, 0.3727, 0.2564, 0.3989, 0.2556, 0.3741, 0.2818, 0.614, 0.2427, 0.6215, 0.2278, 0.6648, 0.2532, 0.6392, 0.253, 0.3727, 0.2564, 0.4165, 0.2295, 0.4245, 0.2445, 0.3989, 0.2556, 0.5729, 0.2586, 0.5531, 0.2096, 0.6215, 0.2278, 0.614, 0.2427, 0.4165, 0.2295, 0.4853, 0.2101, 0.4664, 0.2597, 0.4245, 0.2445, 0.5729, 0.2586, 0.5639, 0.272, 0.5198, 0.2489, 0.5531, 0.2096, 0.5198, 0.2489, 0.4759, 0.2731, 0.4664, 0.2597, 0.4853, 0.2101, 0.5773, 0.3402, 0.5597, 0.357, 0.5211, 0.3439, 0.5585, 0.3166, 0.5211, 0.3439, 0.4829, 0.3585, 0.4646, 0.3422, 0.4826, 0.3178, 0.5585, 0.3166, 0.5211, 0.3439, 0.5203, 0.2948, 0.5569, 0.2912, 0.5203, 0.2948, 0.5211, 0.3439, 0.4826, 0.3178, 0.4834, 0.2922, 0.5198, 0.2489, 0.5639, 0.272, 0.5569, 0.2912, 0.5203, 0.2948, 0.4834, 0.2922, 0.4759, 0.2731, 0.5198, 0.2489, 0.5203, 0.2948, 0.5255, 0.06897, 0.5189, 0.0679, 0.5189, 0.05968, 0.5364, 0.06207, 0.5189, 0.05968, 0.5189, 0.0679, 0.5124, 0.06896, 0.5015, 0.06204, 0.5312, 0.07383, 0.5255, 0.06897, 0.5364, 0.06207, 0.5428, 0.06409, 0.5015, 0.06204, 0.5124, 0.06896, 0.5066, 0.07381, 0.4951, 0.06405, 0.531, 0.08743, 0.5312, 0.07383, 0.5428, 0.06409, 0.5463, 0.07267, 0.4951, 0.06405, 0.5066, 0.07381, 0.5068, 0.08742, 0.4916, 0.07262, 0.5556, 0.1217, 0.532, 0.1277, 0.5327, 0.09092, 0.5483, 0.08489, 0.5052, 0.09091, 0.5058, 0.1277, 0.4822, 0.1218, 0.4895, 0.08486, 0.531, 0.08743, 0.5463, 0.07267, 0.5483, 0.08489, 0.5327, 0.09092, 0.4895, 0.08486, 0.4916, 0.07262, 0.5068, 0.08742, 0.5052, 0.09091, 0.5381, 0.1584, 0.519, 0.1517, 0.5189, 0.1284, 0.532, 0.1277, 0.5189, 0.1284, 0.519, 0.1517, 0.4999, 0.1584, 0.5058, 0.1277, 0.5327, 0.09092, 0.532, 0.1277, 0.5189, 0.1284, 0.5189, 0.09395, 0.5189, 0.1284, 0.5058, 0.1277, 0.5052, 0.09091, 0.5189, 0.09395, 0.5189, 0.08518, 0.531, 0.08743, 0.5327, 0.09092, 0.5189, 0.09395, 0.5052, 0.09091, 0.5068, 0.08742, 0.5189, 0.08518, 0.5189, 0.09395, 0.5484, 0.1736, 0.538, 0.176, 0.5352, 0.1668, 0.5381, 0.1584, 0.5028, 0.1669, 0.5001, 0.176, 0.4897, 0.1737, 0.4999, 0.1584, 0.5443, 0.1934, 0.5372, 0.1876, 0.538, 0.176, 0.5484, 0.1736, 0.5001, 0.176, 0.5009, 0.1876, 0.494, 0.1934, 0.4897, 0.1737, 0.5198, 0.2008, 0.5288, 0.1918, 0.5372, 0.1876, 0.5443, 0.1934, 0.5009, 0.1876, 0.5092, 0.1916, 0.5198, 0.2008, 0.494, 0.1934, 0.5176, 0.1906, 0.5191, 0.1854, 0.5288, 0.1918, 0.5198, 0.2008, 0.5092, 0.1916, 0.5191, 0.1854, 0.5176, 0.1906, 0.5198, 0.2008, 0.519, 0.1517, 0.5381, 0.1584, 0.5352, 0.1668, 0.519, 0.159, 0.5028, 0.1669, 0.4999, 0.1584, 0.519, 0.1517, 0.519, 0.159, 0.519, 0.159, 0.5352, 0.1668, 0.5311, 0.1716, 0.519, 0.1656, 0.5069, 0.1717, 0.5028, 0.1669, 0.519, 0.159, 0.519, 0.1656, 0.5191, 0.1854, 0.5191, 0.1795, 0.5282, 0.1863, 0.5288, 0.1918, 0.5098, 0.1863, 0.5191, 0.1795, 0.5191, 0.1854, 0.5092, 0.1916, 0.5288, 0.1918, 0.5282, 0.1863, 0.5335, 0.1842, 0.5372, 0.1876, 0.5045, 0.1842, 0.5098, 0.1863, 0.5092, 0.1916, 0.5009, 0.1876, 0.5372, 0.1876, 0.5335, 0.1842, 0.5334, 0.1767, 0.538, 0.176, 0.5046, 0.1768, 0.5045, 0.1842, 0.5009, 0.1876, 0.5001, 0.176, 0.538, 0.176, 0.5334, 0.1767, 0.5311, 0.1716, 0.5352, 0.1668, 0.5069, 0.1717, 0.5046, 0.1768, 0.5001, 0.176, 0.5028, 0.1669, 0.5191, 0.1795, 0.5334, 0.1767, 0.5335, 0.1842, 0.5282, 0.1863, 0.5045, 0.1842, 0.5046, 0.1768, 0.5191, 0.1795, 0.5098, 0.1863, 0.5191, 0.1795, 0.519, 0.1656, 0.5311, 0.1716, 0.5334, 0.1767, 0.5069, 0.1717, 0.519, 0.1656, 0.5191, 0.1795, 0.5046, 0.1768, 0.5198, 0.2008, 0.5443, 0.1934, 0.5531, 0.2096, 0.5198, 0.2489, 0.4853, 0.2101, 0.494, 0.1934, 0.5198, 0.2008, 0.5198, 0.2489, 0.5443, 0.1934, 0.5484, 0.1736, 0.5616, 0.1678, 0.5531, 0.2096, 0.4764, 0.168, 0.4897, 0.1737, 0.494, 0.1934, 0.4853, 0.2101, 0.5484, 0.1736, 0.5381, 0.1584, 0.5595, 0.1493, 0.5616, 0.1678, 0.4784, 0.1494, 0.4999, 0.1584, 0.4897, 0.1737, 0.4764, 0.168, 0.5381, 0.1584, 0.532, 0.1277, 0.5556, 0.1217, 0.5595, 0.1493, 0.4822, 0.1218, 0.5058, 0.1277, 0.4999, 0.1584, 0.4784, 0.1494, 0.5831, 0.1085, 0.5961, 0.1334, 0.5595, 0.1493, 0.5556, 0.1217, 0.4784, 0.1494, 0.4414, 0.1336, 0.4545, 0.1085, 0.4822, 0.1218, 0.5961, 0.1334, 0.6012, 0.1479, 0.5616, 0.1678, 0.5595, 0.1493, 0.4764, 0.168, 0.4363, 0.1482, 0.4414, 0.1336, 0.4784, 0.1494, 0.6055, 0.1651, 0.5531, 0.2096, 0.5616, 0.1678, 0.6012, 0.1479, 0.4764, 0.168, 0.4853, 0.2101, 0.432, 0.1656, 0.4363, 0.1482, 0.531, 0.08743, 0.5189, 0.08518, 0.5189, 0.08387, 0.5289, 0.08496, 0.5189, 0.08387, 0.5189, 0.08518, 0.5068, 0.08742, 0.5089, 0.08495, 0.5312, 0.07383, 0.531, 0.08743, 0.5289, 0.08496, 0.529, 0.07543, 0.5089, 0.08495, 0.5068, 0.08742, 0.5066, 0.07381, 0.5088, 0.07542, 0.5255, 0.06897, 0.5312, 0.07383, 0.529, 0.07543, 0.5238, 0.07051, 0.5088, 0.07542, 0.5066, 0.07381, 0.5124, 0.06896, 0.5141, 0.0705, 0.5189, 0.0679, 0.5255, 0.06897, 0.5238, 0.07051, 0.5189, 0.06947, 0.5141, 0.0705, 0.5124, 0.06896, 0.5189, 0.0679, 0.5189, 0.06947, 0.5189, 0.06947, 0.5238, 0.07051, 0.5216, 0.07497, 0.5189, 0.07426, 0.5163, 0.07497, 0.5141, 0.0705, 0.5189, 0.06947, 0.5189, 0.07426, 0.5238, 0.07051, 0.529, 0.07543, 0.5242, 0.07669, 0.5216, 0.07497, 0.5136, 0.07668, 0.5088, 0.07542, 0.5141, 0.0705, 0.5163, 0.07497, 0.529, 0.07543, 0.5289, 0.08496, 0.5246, 0.07989, 0.5242, 0.07669, 0.5133, 0.07988, 0.5089, 0.08495, 0.5088, 0.07542, 0.5136, 0.07668, 0.5289, 0.08496, 0.5189, 0.08387, 0.5189, 0.07933, 0.5246, 0.07989, 0.5189, 0.07933, 0.5189, 0.08387, 0.5089, 0.08495, 0.5133, 0.07988, 0.5189, 0.07933, 0.5189, 0.07426, 0.5216, 0.07497, 0.5246, 0.07989, 0.5163, 0.07497, 0.5189, 0.07426, 0.5189, 0.07933, 0.5133, 0.07988, 0.5246, 0.07989, 0.5216, 0.07497, 0.5242, 0.07669, 0.5136, 0.07668, 0.5163, 0.07497, 0.5133, 0.07988, 0.5569, 0.2912, 0.5639, 0.272, 0.5718, 0.2773, 0.5684, 0.2929, 0.4681, 0.2786, 0.4759, 0.2731, 0.4834, 0.2922, 0.472, 0.2943, 0.5585, 0.3166, 0.5569, 0.2912, 0.5684, 0.2929, 0.5731, 0.3114, 0.472, 0.2943, 0.4834, 0.2922, 0.4826, 0.3178, 0.4678, 0.3131, 0.5773, 0.3402, 0.5585, 0.3166, 0.5731, 0.3114, 0.5849, 0.3277, 0.4678, 0.3131, 0.4826, 0.3178, 0.4646, 0.3422, 0.4565, 0.33, 0.5639, 0.272, 0.5729, 0.2586, 0.5807, 0.2666, 0.5718, 0.2773, 0.4587, 0.268, 0.4664, 0.2597, 0.4759, 0.2731, 0.4681, 0.2786, 0.5729, 0.2586, 0.614, 0.2427, 0.6117, 0.2557, 0.5807, 0.2666, 0.4271, 0.2577, 0.4245, 0.2445, 0.4664, 0.2597, 0.4587, 0.268, 0.614, 0.2427, 0.6392, 0.253, 0.6325, 0.2629, 0.6117, 0.2557, 0.4061, 0.2655, 0.3989, 0.2556, 0.4245, 0.2445, 0.4271, 0.2577, 0.6392, 0.253, 0.6641, 0.2779, 0.6537, 0.28, 0.6325, 0.2629, 0.3849, 0.2836, 0.3741, 0.2818, 0.3989, 0.2556, 0.4061, 0.2655, 0.6641, 0.2779, 0.6684, 0.298, 0.6561, 0.2976, 0.6537, 0.28, 0.383, 0.3019, 0.3703, 0.3026, 0.3741, 0.2818, 0.3849, 0.2836, 0.6684, 0.298, 0.6624, 0.3128, 0.6528, 0.3102, 0.6561, 0.2976, 0.3869, 0.3146, 0.3771, 0.3177, 0.3703, 0.3026, 0.383, 0.3019, 0.6624, 0.3128, 0.6345, 0.3323, 0.629, 0.3239, 0.6528, 0.3102, 0.4116, 0.3277, 0.4064, 0.3365, 0.3771, 0.3177, 0.3869, 0.3146, 0.6345, 0.3323, 0.6155, 0.342, 0.6144, 0.332, 0.629, 0.3239, 0.4267, 0.3354, 0.426, 0.3456, 0.4064, 0.3365, 0.4116, 0.3277, 0.6155, 0.342, 0.5998, 0.3448, 0.601, 0.3336, 0.6144, 0.332, 0.4403, 0.3365, 0.442, 0.3478, 0.426, 0.3456, 0.4267, 0.3354, 0.5998, 0.3448, 0.5773, 0.3402, 0.5849, 0.3277, 0.601, 0.3336, 0.4565, 0.33, 0.4646, 0.3422, 0.442, 0.3478, 0.4403, 0.3365, 0.601, 0.3336, 0.5849, 0.3277, 0.5906, 0.3215, 0.6018, 0.3285, 0.4504, 0.3239, 0.4565, 0.33, 0.4403, 0.3365, 0.4394, 0.3313, 0.6144, 0.332, 0.601, 0.3336, 0.6018, 0.3285, 0.6133, 0.3271, 0.4394, 0.3313, 0.4403, 0.3365, 0.4267, 0.3354, 0.4276, 0.3304, 0.629, 0.3239, 0.6144, 0.332, 0.6133, 0.3271, 0.6269, 0.3205, 0.4276, 0.3304, 0.4267, 0.3354, 0.4116, 0.3277, 0.4136, 0.3242, 0.6528, 0.3102, 0.629, 0.3239, 0.6269, 0.3205, 0.6462, 0.3064, 0.4136, 0.3242, 0.4116, 0.3277, 0.3869, 0.3146, 0.3934, 0.3105, 0.6561, 0.2976, 0.6528, 0.3102, 0.6462, 0.3064, 0.6495, 0.2962, 0.3934, 0.3105, 0.3869, 0.3146, 0.383, 0.3019, 0.3897, 0.3002, 0.6537, 0.28, 0.6561, 0.2976, 0.6495, 0.2962, 0.6478, 0.2835, 0.3897, 0.3002, 0.383, 0.3019, 0.3849, 0.2836, 0.391, 0.2871, 0.6325, 0.2629, 0.6537, 0.28, 0.6478, 0.2835, 0.6298, 0.2673, 0.391, 0.2871, 0.3849, 0.2836, 0.4061, 0.2655, 0.4089, 0.27, 0.6117, 0.2557, 0.6325, 0.2629, 0.6298, 0.2673, 0.6126, 0.2616, 0.4089, 0.27, 0.4061, 0.2655, 0.4271, 0.2577, 0.4263, 0.2637, 0.5807, 0.2666, 0.6117, 0.2557, 0.6126, 0.2616, 0.5852, 0.271, 0.4263, 0.2637, 0.4271, 0.2577, 0.4587, 0.268, 0.4544, 0.2726, 0.5718, 0.2773, 0.5807, 0.2666, 0.5852, 0.271, 0.5781, 0.2819, 0.4544, 0.2726, 0.4587, 0.268, 0.4681, 0.2786, 0.4618, 0.2834, 0.5849, 0.3277, 0.5731, 0.3114, 0.5795, 0.3093, 0.5906, 0.3215, 0.4612, 0.3112, 0.4678, 0.3131, 0.4565, 0.33, 0.4504, 0.3239, 0.5731, 0.3114, 0.5684, 0.2929, 0.5775, 0.2938, 0.5795, 0.3093, 0.4628, 0.2954, 0.472, 0.2943, 0.4678, 0.3131, 0.4612, 0.3112, 0.5684, 0.2929, 0.5718, 0.2773, 0.5781, 0.2819, 0.5775, 0.2938, 0.4618, 0.2834, 0.4681, 0.2786, 0.472, 0.2943, 0.4628, 0.2954, 0.5219, 0.386, 0.5531, 0.3905, 0.5532, 0.4331, 0.523, 0.4336, 0.4928, 0.4345, 0.4909, 0.3919, 0.5219, 0.386, 0.523, 0.4336, 0.5531, 0.3905, 0.6048, 0.3978, 0.6098, 0.4315, 0.5532, 0.4331, 0.4359, 0.4357, 0.4393, 0.4015, 0.4909, 0.3919, 0.4928, 0.4345, 0.6048, 0.3978, 0.6268, 0.3958, 0.6482, 0.4193, 0.6098, 0.4315, 0.3965, 0.4254, 0.4169, 0.4006, 0.4393, 0.4015, 0.4359, 0.4357, 0.6268, 0.3958, 0.6628, 0.3725, 0.6921, 0.3883, 0.6482, 0.4193, 0.3503, 0.3962, 0.3793, 0.3787, 0.4169, 0.4006, 0.3965, 0.4254, 0.6628, 0.3725, 0.6974, 0.3327, 0.7263, 0.3418, 0.6921, 0.3883, 0.3128, 0.3506, 0.342, 0.3397, 0.3793, 0.3787, 0.3503, 0.3962, 0.6974, 0.3327, 0.7073, 0.3101, 0.7359, 0.3121, 0.7263, 0.3418, 0.3011, 0.3206, 0.3307, 0.3169, 0.342, 0.3397, 0.3128, 0.3506, 0.7073, 0.3101, 0.7153, 0.2654, 0.7299, 0.2564, 0.7359, 0.3121, 0.3049, 0.2611, 0.3205, 0.2703, 0.3307, 0.3169, 0.3011, 0.3206, 0.7153, 0.2654, 0.6764, 0.2332, 0.6982, 0.2169, 0.7299, 0.2564, 0.3374, 0.2192, 0.3603, 0.2359, 0.3205, 0.2703, 0.3049, 0.2611, 0.6764, 0.2332, 0.6474, 0.2005, 0.6631, 0.1907, 0.6982, 0.2169, 0.3735, 0.1919, 0.3897, 0.2019, 0.3603, 0.2359, 0.3374, 0.2192, 0.6269, 0.01561, 0.6494, 0.02238, 0.6605, 0.07608, 0.6214, 0.04809, 0.3768, 0.0753, 0.3888, 0.02159, 0.4113, 0.01513, 0.4164, 0.04763, 0.5675, 0.000144, 0.6269, 0.01561, 0.6214, 0.04809, 0.5772, 0.0328, 0.4164, 0.04763, 0.4113, 0.01513, 0.4706, 0.000144, 0.4608, 0.03266, 0.5189, 0.02489, 0.5675, 0.000144, 0.5772, 0.0328, 0.5474, 0.04172, 0.4608, 0.03266, 0.4706, 0.000144, 0.5189, 0.02489, 0.4905, 0.04167, 0.5403, 0.05381, 0.5189, 0.05029, 0.5189, 0.02489, 0.5474, 0.04172, 0.5189, 0.02489, 0.5189, 0.05029, 0.4976, 0.05377, 0.4905, 0.04167, 0.5519, 0.05834, 0.5403, 0.05381, 0.5474, 0.04172, 0.5581, 0.05387, 0.4905, 0.04167, 0.4976, 0.05377, 0.486, 0.05827, 0.4798, 0.05378, 0.5551, 0.0619, 0.5519, 0.05834, 0.5581, 0.05387, 0.577, 0.058, 0.4798, 0.05378, 0.486, 0.05827, 0.4828, 0.06183, 0.4609, 0.05785, 0.5638, 0.07659, 0.5551, 0.0619, 0.577, 0.058, 0.6117, 0.07827, 0.4609, 0.05785, 0.4828, 0.06183, 0.474, 0.07651, 0.4259, 0.07799, 0.577, 0.058, 0.5772, 0.0328, 0.6214, 0.04809, 0.6117, 0.07827, 0.4164, 0.04763, 0.4608, 0.03266, 0.4609, 0.05785, 0.4259, 0.07799, 0.577, 0.058, 0.5581, 0.05387, 0.5474, 0.04172, 0.5772, 0.0328, 0.4905, 0.04167, 0.4798, 0.05378, 0.4609, 0.05785, 0.4608, 0.03266, 0.6267, 0.1114, 0.6117, 0.07827, 0.6214, 0.04809, 0.6605, 0.07608, 0.4164, 0.04763, 0.4259, 0.07799, 0.4106, 0.1112, 0.3768, 0.0753, 0.5831, 0.1085, 0.5638, 0.07659, 0.6117, 0.07827, 0.6267, 0.1114, 0.4259, 0.07799, 0.474, 0.07651, 0.4545, 0.1085, 0.4106, 0.1112, 0.5961, 0.1334, 0.6295, 0.1305, 0.6235, 0.1468, 0.6012, 0.1479, 0.4137, 0.1472, 0.4076, 0.1306, 0.4414, 0.1336, 0.4363, 0.1482, 0.5831, 0.1085, 0.6267, 0.1114, 0.6295, 0.1305, 0.5961, 0.1334, 0.4076, 0.1306, 0.4106, 0.1112, 0.4545, 0.1085, 0.4414, 0.1336, 0.6055, 0.1651, 0.6012, 0.1479, 0.6235, 0.1468, 0.6193, 0.1598, 0.4137, 0.1472, 0.4363, 0.1482, 0.432, 0.1656, 0.418, 0.1604, 0.6055, 0.1651, 0.6193, 0.1598, 0.6631, 0.1907, 0.6474, 0.2005, 0.3735, 0.1919, 0.418, 0.1604, 0.432, 0.1656, 0.3897, 0.2019, 0.9459, 0.07957, 0.8862, 0.1218, 0.8491, 0.09973, 0.8918, 0.03692, 0.1831, 0.09213, 0.1413, 0.1125, 0.07896, 0.06072, 0.1423, 0.02147, 0.8918, 0.03692, 0.8491, 0.09973, 0.7885, 0.08083, 0.8056, 0.01079, 0.2464, 0.07651, 0.1831, 0.09213, 0.1423, 0.02147, 0.2326, 0.003484, 0.8056, 0.01079, 0.7885, 0.08083, 0.687, 0.0772, 0.6724, 0.0222, 0.3499, 0.07596, 0.2464, 0.07651, 0.2326, 0.003484, 0.366, 0.02099, 0.6724, 0.0222, 0.687, 0.0772, 0.6605, 0.07608, 0.6494, 0.02238, 0.3768, 0.0753, 0.3499, 0.07596, 0.366, 0.02099, 0.3888, 0.02159, 0.6267, 0.1114, 0.6605, 0.07608, 0.687, 0.0772, 0.6295, 0.1305, 0.3499, 0.07596, 0.3768, 0.0753, 0.4106, 0.1112, 0.4076, 0.1306, 0.7299, 0.2564, 0.6982, 0.2169, 0.7602, 0.1932, 0.789, 0.2333, 0.2716, 0.1939, 0.3374, 0.2192, 0.3049, 0.2611, 0.2413, 0.237, 0.9945, 0.1677, 0.9091, 0.1833, 0.8862, 0.1218, 0.9459, 0.07957, 0.1413, 0.1125, 0.1079, 0.1791, 0.01183, 0.1554, 0.07896, 0.06072, 0.9117, 0.4024, 0.8629, 0.3386, 0.8941, 0.3019, 0.9629, 0.3448, 0.1238, 0.3155, 0.1606, 0.3568, 0.1064, 0.4327, 0.04397, 0.367, 0.9629, 0.3448, 0.8941, 0.3019, 0.9154, 0.2598, 0.9999, 0.2546, 0.09896, 0.267, 0.1238, 0.3155, 0.04397, 0.367, 0.000144, 0.2591, 0.9999, 0.2546, 0.9154, 0.2598, 0.9091, 0.1833, 0.9945, 0.1677, 0.1079, 0.1791, 0.09896, 0.267, 0.000144, 0.2591, 0.01183, 0.1554, 0.7495, 0.3347, 0.7359, 0.3121, 0.7663, 0.3008, 0.7892, 0.3137, 0.2674, 0.3101, 0.3011, 0.3206, 0.2882, 0.3465, 0.243, 0.3256, 0.7892, 0.3137, 0.7663, 0.3008, 0.8153, 0.2764, 0.8462, 0.2934, 0.2131, 0.2852, 0.2674, 0.3101, 0.243, 0.3256, 0.1785, 0.305, 0.8462, 0.2934, 0.8153, 0.2764, 0.845, 0.2564, 0.8735, 0.2659, 0.1797, 0.2633, 0.2131, 0.2852, 0.1785, 0.305, 0.1471, 0.2743, 0.8735, 0.2659, 0.845, 0.2564, 0.8591, 0.2282, 0.887, 0.2338, 0.1628, 0.2317, 0.1797, 0.2633, 0.1471, 0.2743, 0.1315, 0.2376, 0.8424, 0.1952, 0.875, 0.1847, 0.887, 0.2338, 0.8591, 0.2282, 0.1315, 0.2376, 0.1452, 0.1827, 0.1768, 0.1962, 0.1628, 0.2317, 0.9091, 0.1833, 0.9154, 0.2598, 0.887, 0.2338, 0.875, 0.1847, 0.1315, 0.2376, 0.09896, 0.267, 0.1079, 0.1791, 0.1452, 0.1827, 0.9154, 0.2598, 0.8941, 0.3019, 0.8735, 0.2659, 0.887, 0.2338, 0.1471, 0.2743, 0.1238, 0.3155, 0.09896, 0.267, 0.1315, 0.2376, 0.8941, 0.3019, 0.8629, 0.3386, 0.8462, 0.2934, 0.8735, 0.2659, 0.1785, 0.305, 0.1606, 0.3568, 0.1238, 0.3155, 0.1471, 0.2743, 0.8629, 0.3386, 0.7943, 0.3641, 0.7892, 0.3137, 0.8462, 0.2934, 0.243, 0.3256, 0.2398, 0.3826, 0.1606, 0.3568, 0.1785, 0.305, 0.7702, 0.3795, 0.7495, 0.3347, 0.7892, 0.3137, 0.7943, 0.3641, 0.243, 0.3256, 0.2882, 0.3465, 0.2681, 0.3987, 0.2398, 0.3826, 0.8455, 0.45, 0.7943, 0.3641, 0.8629, 0.3386, 0.9117, 0.4024, 0.1606, 0.3568, 0.2398, 0.3826, 0.1853, 0.4841, 0.1064, 0.4327, 0.8159, 0.4454, 0.7706, 0.4443, 0.7557, 0.4186, 0.7702, 0.3795, 0.287, 0.4429, 0.2714, 0.4733, 0.2193, 0.4772, 0.2681, 0.3987, 0.8159, 0.4454, 0.7702, 0.3795, 0.7943, 0.3641, 0.8455, 0.45, 0.2398, 0.3826, 0.2681, 0.3987, 0.2193, 0.4772, 0.1853, 0.4841, 0.8198, 0.4681, 0.8159, 0.4454, 0.8455, 0.45, 0.1853, 0.4841, 0.2193, 0.4772, 0.2159, 0.5036, 0.7359, 0.3121, 0.7299, 0.2564, 0.789, 0.2333, 0.7663, 0.3008, 0.2413, 0.237, 0.3049, 0.2611, 0.3011, 0.3206, 0.2674, 0.3101, 0.789, 0.2333, 0.8096, 0.2339, 0.8153, 0.2764, 0.7663, 0.3008, 0.2131, 0.2852, 0.2192, 0.2374, 0.2413, 0.237, 0.2674, 0.3101, 0.8096, 0.2339, 0.8293, 0.2196, 0.845, 0.2564, 0.8153, 0.2764, 0.1797, 0.2633, 0.1991, 0.2225, 0.2192, 0.2374, 0.2131, 0.2852, 0.8424, 0.1952, 0.8591, 0.2282, 0.845, 0.2564, 0.8293, 0.2196, 0.1797, 0.2633, 0.1628, 0.2317, 0.1768, 0.1962, 0.1991, 0.2225, 0.687, 0.0772, 0.7885, 0.08083, 0.7865, 0.1176, 0.7155, 0.1397, 0.2467, 0.1148, 0.2464, 0.07651, 0.3499, 0.07596, 0.3195, 0.1394, 0.7602, 0.1932, 0.7155, 0.1397, 0.7865, 0.1176, 0.7855, 0.1523, 0.2467, 0.1148, 0.3195, 0.1394, 0.2716, 0.1939, 0.246, 0.151, 0.6982, 0.2169, 0.6631, 0.1907, 0.7155, 0.1397, 0.7602, 0.1932, 0.3195, 0.1394, 0.3735, 0.1919, 0.3374, 0.2192, 0.2716, 0.1939, 0.6631, 0.1907, 0.6235, 0.1468, 0.6295, 0.1305, 0.7155, 0.1397, 0.4076, 0.1306, 0.4137, 0.1472, 0.3735, 0.1919, 0.3195, 0.1394, 0.6295, 0.1305, 0.687, 0.0772, 0.7155, 0.1397, 0.3195, 0.1394, 0.3499, 0.07596, 0.4076, 0.1306, 0.6631, 0.1907, 0.6193, 0.1598, 0.6235, 0.1468, 0.4137, 0.1472, 0.418, 0.1604, 0.3735, 0.1919, 0.8424, 0.1952, 0.8374, 0.1564, 0.8582, 0.1378, 0.875, 0.1847, 0.1717, 0.1323, 0.1966, 0.1552, 0.1768, 0.1962, 0.1452, 0.1827, 0.9091, 0.1833, 0.875, 0.1847, 0.8582, 0.1378, 0.8862, 0.1218, 0.1717, 0.1323, 0.1452, 0.1827, 0.1079, 0.1791, 0.1413, 0.1125, 0.7855, 0.1523, 0.7865, 0.1176, 0.8582, 0.1378, 0.8374, 0.1564, 0.1717, 0.1323, 0.2467, 0.1148, 0.246, 0.151, 0.1966, 0.1552, 0.7885, 0.08083, 0.8491, 0.09973, 0.8582, 0.1378, 0.7865, 0.1176, 0.1717, 0.1323, 0.1831, 0.09213, 0.2464, 0.07651, 0.2467, 0.1148, 0.8862, 0.1218, 0.8582, 0.1378, 0.8491, 0.09973, 0.1831, 0.09213, 0.1717, 0.1323, 0.1413, 0.1125, 0.5062, 0.9049, 0.4324, 0.8949, 0.4388, 0.8702, 0.4911, 0.8817, 0.3159, 0.8682, 0.3216, 0.8932, 0.2472, 0.9012, 0.263, 0.8783, 0.5062, 0.9049, 0.4911, 0.8817, 0.5728, 0.8605, 0.6048, 0.8799, 0.1815, 0.8547, 0.263, 0.8783, 0.2472, 0.9012, 0.1487, 0.8733, 0.6048, 0.8799, 0.5728, 0.8605, 0.5864, 0.794, 0.62, 0.7916, 0.1697, 0.7875, 0.1815, 0.8547, 0.1487, 0.8733, 0.1361, 0.7841, 0.62, 0.7916, 0.5864, 0.794, 0.549, 0.7464, 0.5638, 0.7392, 0.2087, 0.7409, 0.1697, 0.7875, 0.1361, 0.7841, 0.1941, 0.7332, 0.5638, 0.7392, 0.549, 0.7464, 0.5003, 0.7117, 0.5083, 0.6977, 0.2584, 0.7075, 0.2087, 0.7409, 0.1941, 0.7332, 0.2508, 0.6932, 0.5083, 0.6977, 0.5003, 0.7117, 0.4386, 0.6807, 0.4348, 0.6589, 0.321, 0.678, 0.2584, 0.7075, 0.2508, 0.6932, 0.3253, 0.6562, 0.5003, 0.7117, 0.5057, 0.7309, 0.453, 0.7, 0.4386, 0.6807, 0.3061, 0.697, 0.2525, 0.7266, 0.2584, 0.7075, 0.321, 0.678, 0.549, 0.7464, 0.5429, 0.7558, 0.5057, 0.7309, 0.5003, 0.7117, 0.2525, 0.7266, 0.2146, 0.7504, 0.2087, 0.7409, 0.2584, 0.7075, 0.5864, 0.794, 0.5681, 0.7874, 0.5429, 0.7558, 0.549, 0.7464, 0.2146, 0.7504, 0.1883, 0.7814, 0.1697, 0.7875, 0.2087, 0.7409, 0.5728, 0.8605, 0.5555, 0.8264, 0.5681, 0.7874, 0.5864, 0.794, 0.1883, 0.7814, 0.1998, 0.8209, 0.1815, 0.8547, 0.1697, 0.7875, 0.4911, 0.8817, 0.5012, 0.8444, 0.5555, 0.8264, 0.5728, 0.8605, 0.1998, 0.8209, 0.2538, 0.8405, 0.263, 0.8783, 0.1815, 0.8547, 0.4911, 0.8817, 0.4388, 0.8702, 0.4578, 0.84, 0.5012, 0.8444, 0.2976, 0.8374, 0.3159, 0.8682, 0.263, 0.8783, 0.2538, 0.8405, 0.7602, 0.1932, 0.7855, 0.1523, 0.796, 0.177, 0.7832, 0.1874, 0.2336, 0.1756, 0.246, 0.151, 0.2716, 0.1939, 0.247, 0.1871, 0.391, 0.6119, 0.4348, 0.6589, 0.4386, 0.6807, 0.3948, 0.6861, 0.321, 0.678, 0.3253, 0.6562, 0.3699, 0.6102, 0.3648, 0.6844, 0.789, 0.2333, 0.7602, 0.1932, 0.7832, 0.1874, 0.8096, 0.2339, 0.247, 0.1871, 0.2716, 0.1939, 0.2413, 0.237, 0.2192, 0.2374, 0.3917, 0.8621, 0.4016, 0.8415, 0.4388, 0.8702, 0.4324, 0.8949, 0.3159, 0.8682, 0.354, 0.8403, 0.3634, 0.8613, 0.3216, 0.8932, 0.4386, 0.6807, 0.453, 0.7, 0.435, 0.7183, 0.3948, 0.6861, 0.3237, 0.7157, 0.3061, 0.697, 0.321, 0.678, 0.3648, 0.6844, 0.4337, 0.7297, 0.3847, 0.7103, 0.3948, 0.6861, 0.435, 0.7183, 0.3648, 0.6844, 0.3744, 0.709, 0.3247, 0.7272, 0.3237, 0.7157, 0.411, 0.7477, 0.3847, 0.7103, 0.4337, 0.7297, 0.4278, 0.7428, 0.3247, 0.7272, 0.3744, 0.709, 0.347, 0.7458, 0.3303, 0.7405, 0.4181, 0.7849, 0.3847, 0.7954, 0.3847, 0.7103, 0.411, 0.7477, 0.3744, 0.709, 0.3723, 0.7945, 0.339, 0.7831, 0.347, 0.7458, 0.4016, 0.8415, 0.3847, 0.7954, 0.4181, 0.7849, 0.4313, 0.8175, 0.339, 0.7831, 0.3723, 0.7945, 0.354, 0.8403, 0.3248, 0.8155, 0.4388, 0.8702, 0.4016, 0.8415, 0.4313, 0.8175, 0.4578, 0.84, 0.3248, 0.8155, 0.354, 0.8403, 0.3159, 0.8682, 0.2976, 0.8374, 0.8096, 0.2339, 0.8163, 0.2031, 0.8251, 0.2098, 0.8293, 0.2196, 0.1998, 0.2148, 0.2098, 0.2062, 0.2192, 0.2374, 0.1991, 0.2225, 0.8096, 0.2339, 0.7832, 0.1874, 0.8022, 0.1846, 0.8163, 0.2031, 0.2265, 0.1831, 0.247, 0.1871, 0.2192, 0.2374, 0.2098, 0.2062, 0.7832, 0.1874, 0.796, 0.177, 0.8022, 0.1846, 0.2265, 0.1831, 0.2336, 0.1756, 0.247, 0.1871, 0.4578, 0.84, 0.4313, 0.8175, 0.4485, 0.8046, 0.4734, 0.8247, 0.3079, 0.802, 0.3248, 0.8155, 0.2976, 0.8374, 0.2824, 0.8215, 0.4313, 0.8175, 0.4181, 0.7849, 0.4359, 0.7796, 0.4485, 0.8046, 0.3212, 0.7772, 0.339, 0.7831, 0.3248, 0.8155, 0.3079, 0.802, 0.4181, 0.7849, 0.411, 0.7477, 0.4237, 0.7542, 0.4359, 0.7796, 0.3341, 0.752, 0.347, 0.7458, 0.339, 0.7831, 0.3212, 0.7772, 0.411, 0.7477, 0.4278, 0.7428, 0.4379, 0.7498, 0.4237, 0.7542, 0.3199, 0.7473, 0.3303, 0.7405, 0.347, 0.7458, 0.3341, 0.752, 0.4278, 0.7428, 0.4337, 0.7297, 0.4454, 0.732, 0.4379, 0.7498, 0.3129, 0.7292, 0.3247, 0.7272, 0.3303, 0.7405, 0.3199, 0.7473, 0.4337, 0.7297, 0.435, 0.7183, 0.441, 0.7244, 0.4454, 0.732, 0.3175, 0.7217, 0.3237, 0.7157, 0.3247, 0.7272, 0.3129, 0.7292, 0.435, 0.7183, 0.453, 0.7, 0.4553, 0.7137, 0.441, 0.7244, 0.3035, 0.7107, 0.3061, 0.697, 0.3237, 0.7157, 0.3175, 0.7217, 0.5012, 0.8444, 0.4578, 0.84, 0.4734, 0.8247, 0.5125, 0.8288, 0.2824, 0.8215, 0.2976, 0.8374, 0.2538, 0.8405, 0.243, 0.8246, 0.5555, 0.8264, 0.5012, 0.8444, 0.5125, 0.8288, 0.5509, 0.8118, 0.243, 0.8246, 0.2538, 0.8405, 0.1998, 0.8209, 0.2048, 0.8064, 0.5681, 0.7874, 0.5555, 0.8264, 0.5509, 0.8118, 0.5521, 0.7877, 0.2048, 0.8064, 0.1998, 0.8209, 0.1883, 0.7814, 0.2043, 0.7822, 0.5429, 0.7558, 0.5681, 0.7874, 0.5521, 0.7877, 0.5394, 0.7645, 0.2043, 0.7822, 0.1883, 0.7814, 0.2146, 0.7504, 0.2178, 0.7593, 0.5057, 0.7309, 0.5429, 0.7558, 0.5394, 0.7645, 0.5084, 0.7431, 0.2178, 0.7593, 0.2146, 0.7504, 0.2525, 0.7266, 0.2494, 0.7387, 0.453, 0.7, 0.5057, 0.7309, 0.5084, 0.7431, 0.4553, 0.7137, 0.2494, 0.7387, 0.2525, 0.7266, 0.3061, 0.697, 0.3035, 0.7107, 0.4379, 0.7498, 0.4454, 0.732, 0.4708, 0.7484, 0.4548, 0.7617, 0.287, 0.745, 0.3129, 0.7292, 0.3199, 0.7473, 0.3027, 0.7587, 0.4548, 0.7617, 0.4708, 0.7484, 0.4889, 0.7705, 0.4754, 0.7839, 0.2683, 0.7667, 0.287, 0.745, 0.3027, 0.7587, 0.2814, 0.7805, 0.4754, 0.7839, 0.4889, 0.7705, 0.5037, 0.7876, 0.4945, 0.8025, 0.253, 0.7834, 0.2683, 0.7667, 0.2814, 0.7805, 0.2618, 0.7986, 0.4945, 0.8025, 0.5037, 0.7876, 0.5186, 0.7916, 0.5168, 0.8073, 0.2379, 0.787, 0.253, 0.7834, 0.2618, 0.7986, 0.2392, 0.8029, 0.5125, 0.8288, 0.4734, 0.8247, 0.4945, 0.8025, 0.5168, 0.8073, 0.2618, 0.7986, 0.2824, 0.8215, 0.243, 0.8246, 0.2392, 0.8029, 0.4485, 0.8046, 0.4754, 0.7839, 0.4945, 0.8025, 0.4734, 0.8247, 0.2618, 0.7986, 0.2814, 0.7805, 0.3079, 0.802, 0.2824, 0.8215, 0.4485, 0.8046, 0.4359, 0.7796, 0.4548, 0.7617, 0.4754, 0.7839, 0.3027, 0.7587, 0.3212, 0.7772, 0.3079, 0.802, 0.2814, 0.7805, 0.4379, 0.7498, 0.4548, 0.7617, 0.4359, 0.7796, 0.4237, 0.7542, 0.3212, 0.7772, 0.3027, 0.7587, 0.3199, 0.7473, 0.3341, 0.752, 0.441, 0.7244, 0.4553, 0.7137, 0.4708, 0.7484, 0.4454, 0.732, 0.287, 0.745, 0.3035, 0.7107, 0.3175, 0.7217, 0.3129, 0.7292, 0.5084, 0.7431, 0.4889, 0.7705, 0.4708, 0.7484, 0.4553, 0.7137, 0.287, 0.745, 0.2683, 0.7667, 0.2494, 0.7387, 0.3035, 0.7107, 0.5394, 0.7645, 0.5037, 0.7876, 0.4889, 0.7705, 0.5084, 0.7431, 0.2683, 0.7667, 0.253, 0.7834, 0.2178, 0.7593, 0.2494, 0.7387, 0.5521, 0.7877, 0.5186, 0.7916, 0.5037, 0.7876, 0.5394, 0.7645, 0.253, 0.7834, 0.2379, 0.787, 0.2043, 0.7822, 0.2178, 0.7593, 0.5509, 0.8118, 0.5168, 0.8073, 0.5186, 0.7916, 0.5521, 0.7877, 0.2379, 0.787, 0.2392, 0.8029, 0.2048, 0.8064, 0.2043, 0.7822, 0.5125, 0.8288, 0.5168, 0.8073, 0.5509, 0.8118, 0.2048, 0.8064, 0.2392, 0.8029, 0.243, 0.8246, 0.5083, 0.6977, 0.4348, 0.6589, 0.4841, 0.6288, 0.5434, 0.6835, 0.2769, 0.6251, 0.3253, 0.6562, 0.2508, 0.6932, 0.2161, 0.6781, 0.5638, 0.7392, 0.5083, 0.6977, 0.5434, 0.6835, 0.5811, 0.7269, 0.2161, 0.6781, 0.2508, 0.6932, 0.1941, 0.7332, 0.1772, 0.7204, 0.62, 0.7916, 0.5638, 0.7392, 0.5811, 0.7269, 0.6167, 0.76, 0.1772, 0.7204, 0.1941, 0.7332, 0.1361, 0.7841, 0.1404, 0.7524, 0.7075, 0.7599, 0.62, 0.7916, 0.6167, 0.76, 0.6606, 0.7412, 0.1404, 0.7524, 0.1361, 0.7841, 0.04953, 0.7488, 0.09704, 0.7321, 0.7455, 0.6521, 0.7075, 0.7599, 0.6606, 0.7412, 0.6773, 0.6704, 0.09704, 0.7321, 0.04953, 0.7488, 0.01941, 0.6397, 0.08356, 0.662, 0.7408, 0.5724, 0.7455, 0.6521, 0.6773, 0.6704, 0.6714, 0.5927, 0.08356, 0.662, 0.01941, 0.6397, 0.03366, 0.5644, 0.09282, 0.5899, 0.6773, 0.6704, 0.5434, 0.6835, 0.4841, 0.6288, 0.6714, 0.5927, 0.2769, 0.6251, 0.2161, 0.6781, 0.08356, 0.662, 0.09282, 0.5899, 0.6773, 0.6704, 0.6606, 0.7412, 0.5811, 0.7269, 0.5434, 0.6835, 0.1772, 0.7204, 0.09704, 0.7321, 0.08356, 0.662, 0.2161, 0.6781, 0.6606, 0.7412, 0.6167, 0.76, 0.5811, 0.7269, 0.1772, 0.7204, 0.1404, 0.7524, 0.09704, 0.7321, 0.8424, 0.1952, 0.8293, 0.2196, 0.8346, 0.2069, 0.8347, 0.207, 0.03366, 0.5644, 0.05122, 0.5227, 0.145, 0.5626, 0.09282, 0.5899, 0.6204, 0.5657, 0.6714, 0.5927, 0.4841, 0.6288, 0.4981, 0.5523, 0.2769, 0.6251, 0.09282, 0.5899, 0.145, 0.5626, 0.2642, 0.5501, 0.391, 0.6119, 0.4981, 0.5523, 0.4841, 0.6288, 0.4348, 0.6589, 0.2769, 0.6251, 0.2642, 0.5501, 0.3699, 0.6102, 0.3253, 0.6562])
me_suzanne.use_remesh_fix_poles = True
me_suzanne.use_remesh_preserve_attributes = False
me_suzanne.update()

# ---- objects
ob_light = bpy.data.objects.new('Light', light_light)
ob_camera = bpy.data.objects.new('Camera', cam_camera)
ob_suzanne = bpy.data.objects.new('Suzanne', me_suzanne)

# ---- transforms, parenting, visibility, modifiers, constraints
ob_light.location = (4.076, 1.005, 5.904)
ob_light.rotation_euler = (0.6503, 0.05522, 1.866)
ob_light.lock_rotations_4d = False
ob_light.empty_display_type = 'ARROWS'
ob_light.color = (0.0, 0.0, 0.0, 0.0)
ob_light.lineart.crease_threshold = 0.0
ob_camera.location = (7.359, -6.926, 4.958)
ob_camera.rotation_euler = (1.109, 0.0, 0.8149)
ob_camera.lock_rotations_4d = False
ob_camera.empty_display_type = 'ARROWS'
ob_camera.color = (0.0, 0.0, 0.0, 0.0)
ob_camera.display_type = 'WIRE'
ob_camera.lineart.crease_threshold = 0.0
ob_suzanne.location = (0.0, 0.0, 1.0)

# ---- collection membership
col_collection.objects.link(ob_light)
col_collection.objects.link(ob_camera)
col_collection.objects.link(ob_suzanne)

# ---- scene / render settings (as saved in the file)
scene.camera = ob_camera
scene.frame_start = 1; scene.frame_end = 250; scene.frame_set(110)
scene.render.engine = 'BLENDER_EEVEE_NEXT'
scene.cycles.sampling_pattern = 'TABULATED_SOBOL'
scene.cycles.use_light_tree = False
scene.view_settings.view_transform = 'Filmic'
bpy.context.view_layer.update()
